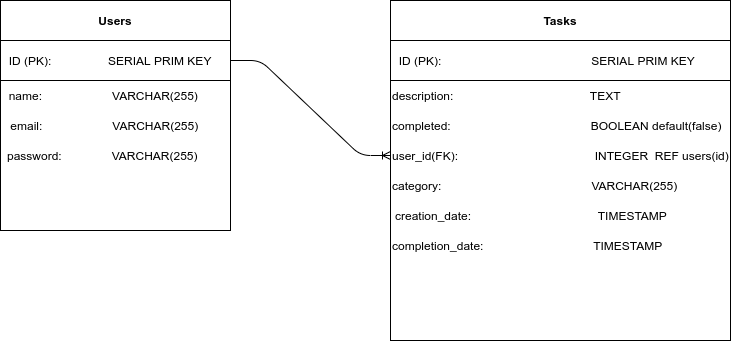

The diagram above was exported from draw.io. Its source (the exported page's mxGraphModel, read from the mxfile embedded in the PNG):
<mxGraphModel dx="1350" dy="713" grid="1" gridSize="10" guides="1" tooltips="1" connect="1" arrows="1" fold="1" page="1" pageScale="1" pageWidth="850" pageHeight="1100" math="0" shadow="0">
  <root>
    <mxCell id="0" />
    <mxCell id="1" parent="0" />
    <mxCell id="7K4NMSH368Nk003S9wMY-1" value="" style="whiteSpace=wrap;html=1;aspect=fixed;" parent="1" vertex="1">
      <mxGeometry x="60" y="160" width="230" height="230" as="geometry" />
    </mxCell>
    <mxCell id="3z6Wf5KE7V3kOmQiN3xj-2" value="&lt;b&gt;Users&lt;/b&gt;" style="text;html=1;fillColor=none;align=center;verticalAlign=middle;whiteSpace=wrap;rounded=0;strokeColor=#000000;" parent="1" vertex="1">
      <mxGeometry x="60" y="160" width="230" height="40" as="geometry" />
    </mxCell>
    <mxCell id="3z6Wf5KE7V3kOmQiN3xj-10" value="&lt;div align=&quot;left&quot;&gt;&amp;nbsp; ID (PK):&amp;nbsp;&amp;nbsp;&amp;nbsp;&amp;nbsp;&amp;nbsp;&amp;nbsp;&amp;nbsp;&amp;nbsp;&amp;nbsp;&amp;nbsp;&amp;nbsp;&amp;nbsp;&amp;nbsp;&amp;nbsp;&amp;nbsp;&amp;nbsp; SERIAL PRIM KEY&lt;br&gt;&lt;/div&gt;" style="text;html=1;fillColor=none;align=left;verticalAlign=middle;whiteSpace=wrap;rounded=0;strokeColor=#000000;" parent="1" vertex="1">
      <mxGeometry x="60" y="200" width="230" height="40" as="geometry" />
    </mxCell>
    <mxCell id="3z6Wf5KE7V3kOmQiN3xj-12" value="&lt;div align=&quot;left&quot;&gt;&amp;nbsp; name: &amp;nbsp; &amp;nbsp; &amp;nbsp; &amp;nbsp; &amp;nbsp; &amp;nbsp; &amp;nbsp; &amp;nbsp; &amp;nbsp;&amp;nbsp;&amp;nbsp; VARCHAR(255) &lt;br&gt;&lt;/div&gt;" style="text;html=1;strokeColor=none;fillColor=none;align=left;verticalAlign=middle;whiteSpace=wrap;rounded=0;" parent="1" vertex="1">
      <mxGeometry x="60" y="240" width="220" height="30" as="geometry" />
    </mxCell>
    <mxCell id="3z6Wf5KE7V3kOmQiN3xj-17" value="&amp;nbsp;email:&amp;nbsp;&amp;nbsp;&amp;nbsp;&amp;nbsp;&amp;nbsp;&amp;nbsp;&amp;nbsp;&amp;nbsp;&amp;nbsp;&amp;nbsp;&amp;nbsp;&amp;nbsp;&amp;nbsp;&amp;nbsp;&amp;nbsp;&amp;nbsp;&amp;nbsp;&amp;nbsp;&amp;nbsp;&amp;nbsp; VARCHAR(255)" style="text;html=1;strokeColor=none;fillColor=none;align=left;verticalAlign=middle;whiteSpace=wrap;rounded=0;" parent="1" vertex="1">
      <mxGeometry x="65" y="270" width="220" height="30" as="geometry" />
    </mxCell>
    <mxCell id="3z6Wf5KE7V3kOmQiN3xj-18" value="password:&amp;nbsp;&amp;nbsp;&amp;nbsp;&amp;nbsp;&amp;nbsp;&amp;nbsp;&amp;nbsp;&amp;nbsp;&amp;nbsp;&amp;nbsp;&amp;nbsp;&amp;nbsp;&amp;nbsp;&amp;nbsp; VARCHAR(255)" style="text;html=1;strokeColor=none;fillColor=none;align=left;verticalAlign=middle;whiteSpace=wrap;rounded=0;" parent="1" vertex="1">
      <mxGeometry x="65" y="300" width="220" height="30" as="geometry" />
    </mxCell>
    <mxCell id="3z6Wf5KE7V3kOmQiN3xj-25" value="" style="whiteSpace=wrap;html=1;aspect=fixed;" parent="1" vertex="1">
      <mxGeometry x="450" y="160" width="340" height="340" as="geometry" />
    </mxCell>
    <mxCell id="3z6Wf5KE7V3kOmQiN3xj-26" value="&lt;b&gt;Tasks&lt;/b&gt;" style="text;html=1;fillColor=none;align=center;verticalAlign=middle;whiteSpace=wrap;rounded=0;strokeColor=#000000;" parent="1" vertex="1">
      <mxGeometry x="450" y="160" width="340" height="40" as="geometry" />
    </mxCell>
    <mxCell id="3z6Wf5KE7V3kOmQiN3xj-27" value="&lt;div align=&quot;left&quot;&gt;&amp;nbsp; ID (PK):&amp;nbsp; &amp;nbsp; &amp;nbsp; &amp;nbsp; &amp;nbsp; &amp;nbsp; &amp;nbsp; &amp;nbsp; &amp;nbsp; &amp;nbsp; &amp;nbsp; &amp;nbsp; &amp;nbsp; &amp;nbsp; &amp;nbsp; &amp;nbsp; &amp;nbsp; &amp;nbsp; &amp;nbsp; &amp;nbsp; &amp;nbsp; &amp;nbsp; &amp;nbsp;SERIAL PRIM KEY&lt;br&gt;&lt;/div&gt;" style="text;html=1;fillColor=none;align=left;verticalAlign=middle;whiteSpace=wrap;rounded=0;strokeColor=#000000;" parent="1" vertex="1">
      <mxGeometry x="450" y="200" width="340" height="40" as="geometry" />
    </mxCell>
    <mxCell id="3z6Wf5KE7V3kOmQiN3xj-29" value="description:&amp;nbsp; &amp;nbsp; &amp;nbsp; &amp;nbsp; &amp;nbsp; &amp;nbsp; &amp;nbsp; &amp;nbsp; &amp;nbsp; &amp;nbsp; &amp;nbsp; &amp;nbsp; &amp;nbsp; &amp;nbsp; &amp;nbsp; &amp;nbsp; &amp;nbsp; &amp;nbsp; &amp;nbsp; &amp;nbsp; &amp;nbsp;TEXT" style="text;html=1;strokeColor=none;fillColor=none;align=left;verticalAlign=middle;whiteSpace=wrap;rounded=0;" parent="1" vertex="1">
      <mxGeometry x="450" y="240" width="335" height="30" as="geometry" />
    </mxCell>
    <mxCell id="3z6Wf5KE7V3kOmQiN3xj-30" value="completed:&amp;nbsp; &amp;nbsp; &amp;nbsp; &amp;nbsp; &amp;nbsp; &amp;nbsp; &amp;nbsp; &amp;nbsp; &amp;nbsp; &amp;nbsp; &amp;nbsp; &amp;nbsp; &amp;nbsp; &amp;nbsp; &amp;nbsp; &amp;nbsp; &amp;nbsp; &amp;nbsp; &amp;nbsp; &amp;nbsp; &amp;nbsp; BOOLEAN default(false)" style="text;html=1;strokeColor=none;fillColor=none;align=left;verticalAlign=middle;whiteSpace=wrap;rounded=0;" parent="1" vertex="1">
      <mxGeometry x="450" y="270" width="335" height="30" as="geometry" />
    </mxCell>
    <mxCell id="3z6Wf5KE7V3kOmQiN3xj-31" value="user_id(FK):&amp;nbsp; &amp;nbsp; &amp;nbsp; &amp;nbsp; &amp;nbsp; &amp;nbsp; &amp;nbsp; &amp;nbsp; &amp;nbsp; &amp;nbsp; &amp;nbsp; &amp;nbsp; &amp;nbsp; &amp;nbsp; &amp;nbsp; &amp;nbsp; &amp;nbsp; &amp;nbsp; &amp;nbsp; &amp;nbsp; &amp;nbsp;INTEGER&amp;nbsp; REF users(id)" style="text;html=1;strokeColor=none;fillColor=none;align=left;verticalAlign=middle;whiteSpace=wrap;rounded=0;" parent="1" vertex="1">
      <mxGeometry x="450" y="300" width="340" height="30" as="geometry" />
    </mxCell>
    <mxCell id="-DDNPR7aV_gIXdbCabxU-1" value="" style="edgeStyle=entityRelationEdgeStyle;fontSize=12;html=1;endArrow=ERoneToMany;exitX=1;exitY=0.5;exitDx=0;exitDy=0;entryX=0;entryY=0.5;entryDx=0;entryDy=0;" parent="1" source="3z6Wf5KE7V3kOmQiN3xj-10" target="3z6Wf5KE7V3kOmQiN3xj-31" edge="1">
      <mxGeometry width="100" height="100" relative="1" as="geometry">
        <mxPoint x="370" y="460" as="sourcePoint" />
        <mxPoint x="470" y="360" as="targetPoint" />
      </mxGeometry>
    </mxCell>
    <mxCell id="s1lqNz2ch-_25UEgDn1Z-1" value="creation_date:&amp;nbsp; &amp;nbsp; &amp;nbsp; &amp;nbsp; &amp;nbsp; &amp;nbsp; &amp;nbsp; &amp;nbsp; &amp;nbsp; &amp;nbsp; &amp;nbsp; &amp;nbsp; &amp;nbsp; &amp;nbsp; &amp;nbsp; &amp;nbsp; &amp;nbsp; &amp;nbsp; &amp;nbsp; TIMESTAMP" style="text;html=1;strokeColor=none;fillColor=none;align=left;verticalAlign=middle;whiteSpace=wrap;rounded=0;" vertex="1" parent="1">
      <mxGeometry x="452.5" y="360" width="340" height="30" as="geometry" />
    </mxCell>
    <mxCell id="s1lqNz2ch-_25UEgDn1Z-2" value="category:&amp;nbsp; &amp;nbsp; &amp;nbsp; &amp;nbsp; &amp;nbsp; &amp;nbsp; &amp;nbsp; &amp;nbsp; &amp;nbsp; &amp;nbsp; &amp;nbsp; &amp;nbsp; &amp;nbsp; &amp;nbsp; &amp;nbsp; &amp;nbsp; &amp;nbsp; &amp;nbsp; &amp;nbsp; &amp;nbsp; &amp;nbsp; &amp;nbsp; &amp;nbsp;VARCHAR(255)" style="text;html=1;strokeColor=none;fillColor=none;align=left;verticalAlign=middle;whiteSpace=wrap;rounded=0;" vertex="1" parent="1">
      <mxGeometry x="450" y="330" width="340" height="30" as="geometry" />
    </mxCell>
    <mxCell id="s1lqNz2ch-_25UEgDn1Z-15" value="completion_date:&amp;nbsp; &amp;nbsp; &amp;nbsp; &amp;nbsp; &amp;nbsp; &amp;nbsp; &amp;nbsp; &amp;nbsp; &amp;nbsp; &amp;nbsp; &amp;nbsp; &amp;nbsp; &amp;nbsp; &amp;nbsp; &amp;nbsp; &amp;nbsp; &amp;nbsp;TIMESTAMP" style="text;html=1;strokeColor=none;fillColor=none;align=left;verticalAlign=middle;whiteSpace=wrap;rounded=0;" vertex="1" parent="1">
      <mxGeometry x="450" y="390" width="340" height="30" as="geometry" />
    </mxCell>
  </root>
</mxGraphModel>